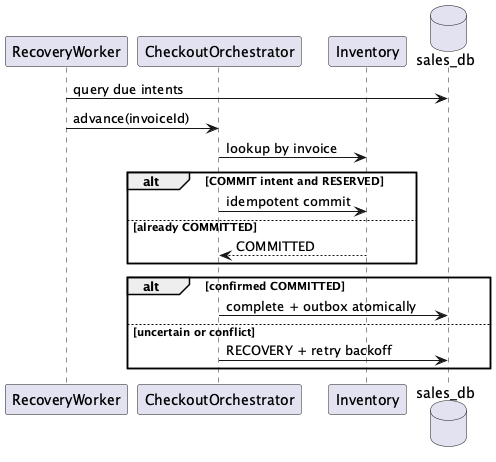

The diagram above was rendered by PlantUML. Its source (embedded in the PNG):
@startuml
!pragma layout smetana
participant RecoveryWorker
participant CheckoutOrchestrator
participant Inventory
database sales_db
RecoveryWorker -> sales_db : query due intents
RecoveryWorker -> CheckoutOrchestrator : advance(invoiceId)
CheckoutOrchestrator -> Inventory : lookup by invoice
alt COMMIT intent and RESERVED
 CheckoutOrchestrator -> Inventory : idempotent commit
else already COMMITTED
 Inventory --> CheckoutOrchestrator : COMMITTED
end
alt confirmed COMMITTED
 CheckoutOrchestrator -> sales_db : complete + outbox atomically
else uncertain or conflict
 CheckoutOrchestrator -> sales_db : RECOVERY + retry backoff
end
@enduml